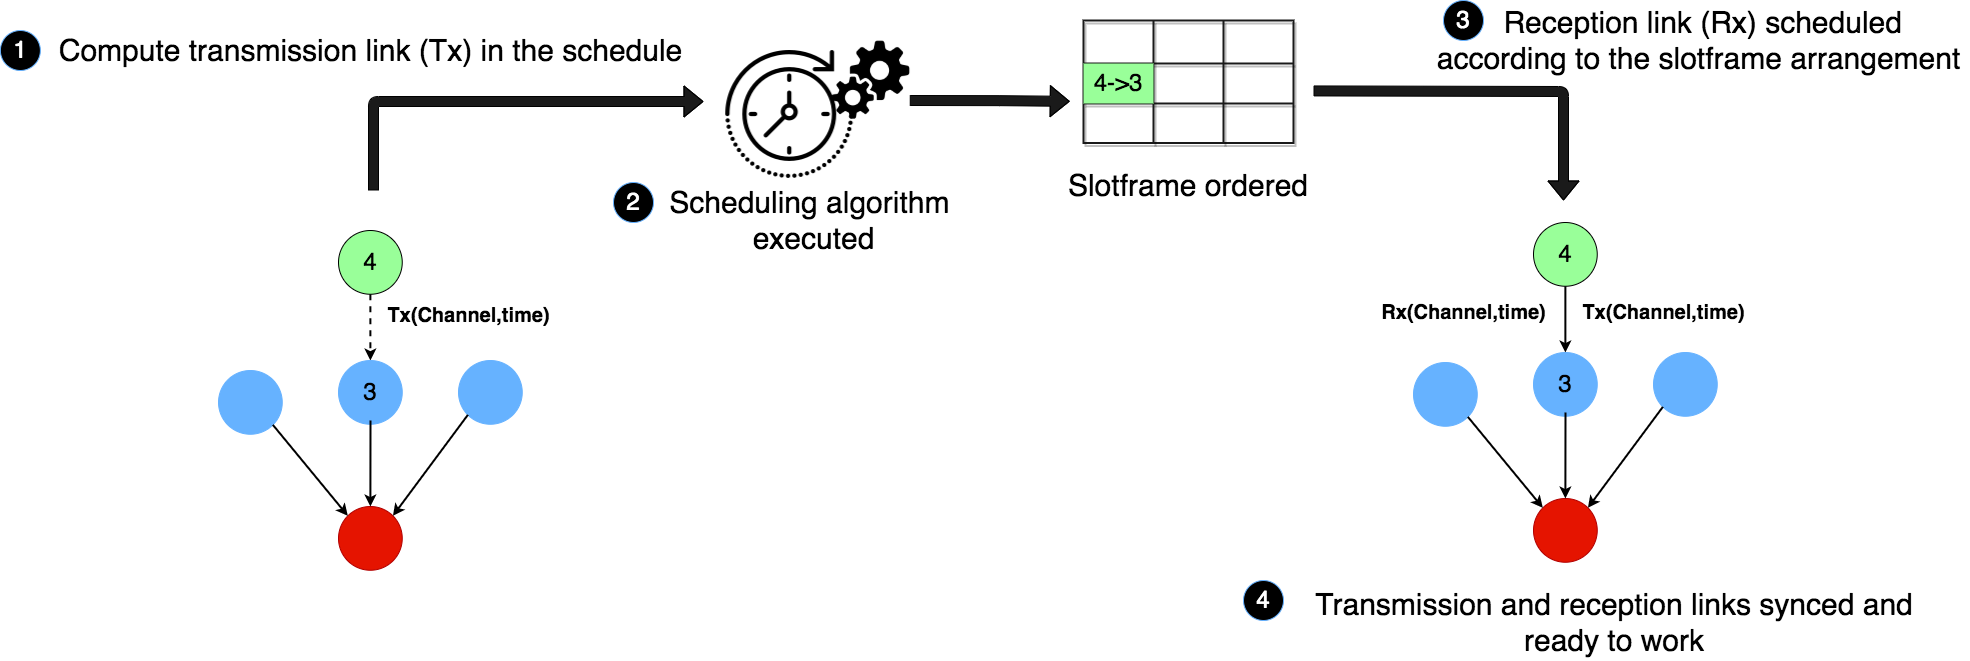

The diagram above was exported from draw.io. Its source (the exported page's mxGraphModel, read from the mxfile embedded in the PNG):
<mxGraphModel dx="2514" dy="1577" grid="1" gridSize="10" guides="1" tooltips="1" connect="1" arrows="1" fold="1" page="1" pageScale="1" pageWidth="600" pageHeight="500" math="0" shadow="0">
  <root>
    <mxCell id="0" />
    <mxCell id="1" parent="0" />
    <mxCell id="tU-GLA4lSbvQyKBPeBxB-1" value="&lt;font style=&quot;font-size: 24px&quot;&gt;4&lt;/font&gt;" style="ellipse;whiteSpace=wrap;html=1;aspect=fixed;fillColor=#99FF99;fontFamily=Helvetica;" parent="1" vertex="1">
      <mxGeometry x="-95" y="-60" width="63.75" height="63.75" as="geometry" />
    </mxCell>
    <mxCell id="tU-GLA4lSbvQyKBPeBxB-7" value="" style="endArrow=classic;html=1;fillColor=#FFFFFF;fontFamily=Helvetica;entryX=0.5;entryY=0;entryDx=0;entryDy=0;exitX=0.5;exitY=1;exitDx=0;exitDy=0;dashed=1;strokeWidth=2;" parent="1" source="tU-GLA4lSbvQyKBPeBxB-1" target="tU-GLA4lSbvQyKBPeBxB-56" edge="1">
      <mxGeometry width="50" height="50" relative="1" as="geometry">
        <mxPoint x="-105" y="34.170000000000016" as="sourcePoint" />
        <mxPoint x="25" y="34.170000000000016" as="targetPoint" />
      </mxGeometry>
    </mxCell>
    <mxCell id="tU-GLA4lSbvQyKBPeBxB-34" value="&lt;font style=&quot;font-size: 20px&quot;&gt;&lt;b&gt;Tx(Channel,time)&lt;/b&gt;&lt;/font&gt;" style="text;html=1;align=center;verticalAlign=middle;resizable=0;points=[];autosize=1;fontSize=20;fontFamily=Helvetica;" parent="1" vertex="1">
      <mxGeometry x="-55" y="10" width="180" height="30" as="geometry" />
    </mxCell>
    <mxCell id="tU-GLA4lSbvQyKBPeBxB-37" value="&lt;font style=&quot;font-size: 20px&quot;&gt;&lt;b&gt;Rx(Channel,time)&lt;/b&gt;&lt;/font&gt;" style="text;html=1;align=center;verticalAlign=middle;resizable=0;points=[];autosize=1;fontFamily=Helvetica;" parent="1" vertex="1">
      <mxGeometry x="940" y="12" width="180" height="20" as="geometry" />
    </mxCell>
    <mxCell id="tU-GLA4lSbvQyKBPeBxB-38" value="&lt;font style=&quot;font-size: 30px&quot;&gt;Slotframe ordered&lt;/font&gt;" style="text;html=1;strokeColor=none;fillColor=none;align=center;verticalAlign=middle;whiteSpace=wrap;rounded=0;fontFamily=Helvetica;" parent="1" vertex="1">
      <mxGeometry x="585" y="-120" width="340" height="30" as="geometry" />
    </mxCell>
    <mxCell id="tU-GLA4lSbvQyKBPeBxB-56" value="&lt;font style=&quot;font-size: 24px&quot;&gt;3&lt;/font&gt;" style="ellipse;whiteSpace=wrap;html=1;aspect=fixed;fillColor=#66B2FF;strokeColor=#66B2FF;fontFamily=Helvetica;" parent="1" vertex="1">
      <mxGeometry x="-95" y="70" width="63.75" height="63.75" as="geometry" />
    </mxCell>
    <mxCell id="tU-GLA4lSbvQyKBPeBxB-64" value="&lt;font style=&quot;font-size: 30px&quot;&gt;&amp;nbsp;Compute transmission link (Tx) in the schedule&amp;nbsp;&lt;/font&gt;" style="text;html=1;align=center;verticalAlign=middle;resizable=0;points=[];autosize=1;fontSize=30;fontFamily=Helvetica;" parent="1" vertex="1">
      <mxGeometry x="-393.12" y="-260" width="660" height="40" as="geometry" />
    </mxCell>
    <mxCell id="tU-GLA4lSbvQyKBPeBxB-66" value="&lt;div&gt;&lt;span style=&quot;font-size: 30px&quot;&gt;&amp;nbsp;Reception link (Rx) scheduled&lt;/span&gt;&lt;/div&gt;&lt;div&gt;&lt;span style=&quot;font-size: 30px&quot;&gt;according to the slotframe arrangement&lt;/span&gt;&lt;/div&gt;" style="text;html=1;align=center;verticalAlign=middle;resizable=0;points=[];autosize=1;fontFamily=Helvetica;" parent="1" vertex="1">
      <mxGeometry x="995" y="-270" width="540" height="40" as="geometry" />
    </mxCell>
    <mxCell id="tU-GLA4lSbvQyKBPeBxB-85" value="" style="shape=table;html=1;whiteSpace=wrap;startSize=0;container=1;collapsible=0;childLayout=tableLayout;strokeColor=#1A1A1A;fillColor=none;shadow=1;fontFamily=Helvetica;strokeWidth=2;" parent="1" vertex="1">
      <mxGeometry x="650" y="-270" width="210" height="122.5" as="geometry" />
    </mxCell>
    <mxCell id="tU-GLA4lSbvQyKBPeBxB-86" value="" style="shape=partialRectangle;html=1;whiteSpace=wrap;collapsible=0;dropTarget=0;pointerEvents=0;fillColor=none;top=0;left=0;bottom=0;right=0;points=[[0,0.5],[1,0.5]];portConstraint=eastwest;fontFamily=Helvetica;" parent="tU-GLA4lSbvQyKBPeBxB-85" vertex="1">
      <mxGeometry width="210" height="43" as="geometry" />
    </mxCell>
    <mxCell id="tU-GLA4lSbvQyKBPeBxB-87" value="" style="shape=partialRectangle;html=1;whiteSpace=wrap;connectable=0;fillColor=none;top=0;left=0;bottom=0;right=0;overflow=hidden;fontFamily=Helvetica;" parent="tU-GLA4lSbvQyKBPeBxB-86" vertex="1">
      <mxGeometry width="70" height="43" as="geometry">
        <mxRectangle width="70" height="43" as="alternateBounds" />
      </mxGeometry>
    </mxCell>
    <mxCell id="tU-GLA4lSbvQyKBPeBxB-88" value="" style="shape=partialRectangle;html=1;whiteSpace=wrap;connectable=0;fillColor=none;top=0;left=0;bottom=0;right=0;overflow=hidden;fontFamily=Helvetica;" parent="tU-GLA4lSbvQyKBPeBxB-86" vertex="1">
      <mxGeometry x="70" width="70" height="43" as="geometry">
        <mxRectangle width="70" height="43" as="alternateBounds" />
      </mxGeometry>
    </mxCell>
    <mxCell id="tU-GLA4lSbvQyKBPeBxB-89" value="" style="shape=partialRectangle;html=1;whiteSpace=wrap;connectable=0;fillColor=none;top=0;left=0;bottom=0;right=0;overflow=hidden;fontFamily=Helvetica;" parent="tU-GLA4lSbvQyKBPeBxB-86" vertex="1">
      <mxGeometry x="140" width="70" height="43" as="geometry">
        <mxRectangle width="70" height="43" as="alternateBounds" />
      </mxGeometry>
    </mxCell>
    <mxCell id="tU-GLA4lSbvQyKBPeBxB-90" value="" style="shape=partialRectangle;html=1;whiteSpace=wrap;collapsible=0;dropTarget=0;pointerEvents=0;fillColor=none;top=0;left=0;bottom=0;right=0;points=[[0,0.5],[1,0.5]];portConstraint=eastwest;fontFamily=Helvetica;" parent="tU-GLA4lSbvQyKBPeBxB-85" vertex="1">
      <mxGeometry y="43" width="210" height="40" as="geometry" />
    </mxCell>
    <mxCell id="tU-GLA4lSbvQyKBPeBxB-91" value="&lt;span&gt;&lt;font style=&quot;font-size: 24px&quot;&gt;4-&amp;gt;3&lt;/font&gt;&lt;/span&gt;" style="shape=partialRectangle;html=1;whiteSpace=wrap;connectable=0;fillColor=#99FF99;top=0;left=0;bottom=0;right=0;overflow=hidden;fontFamily=Helvetica;" parent="tU-GLA4lSbvQyKBPeBxB-90" vertex="1">
      <mxGeometry width="70" height="40" as="geometry">
        <mxRectangle width="70" height="40" as="alternateBounds" />
      </mxGeometry>
    </mxCell>
    <mxCell id="tU-GLA4lSbvQyKBPeBxB-92" value="" style="shape=partialRectangle;html=1;whiteSpace=wrap;connectable=0;fillColor=none;top=0;left=0;bottom=0;right=0;overflow=hidden;fontFamily=Helvetica;" parent="tU-GLA4lSbvQyKBPeBxB-90" vertex="1">
      <mxGeometry x="70" width="70" height="40" as="geometry">
        <mxRectangle width="70" height="40" as="alternateBounds" />
      </mxGeometry>
    </mxCell>
    <mxCell id="tU-GLA4lSbvQyKBPeBxB-93" value="" style="shape=partialRectangle;html=1;whiteSpace=wrap;connectable=0;fillColor=none;top=0;left=0;bottom=0;right=0;overflow=hidden;fontFamily=Helvetica;" parent="tU-GLA4lSbvQyKBPeBxB-90" vertex="1">
      <mxGeometry x="140" width="70" height="40" as="geometry">
        <mxRectangle width="70" height="40" as="alternateBounds" />
      </mxGeometry>
    </mxCell>
    <mxCell id="tU-GLA4lSbvQyKBPeBxB-94" value="" style="shape=partialRectangle;html=1;whiteSpace=wrap;collapsible=0;dropTarget=0;pointerEvents=0;fillColor=none;top=0;left=0;bottom=0;right=0;points=[[0,0.5],[1,0.5]];portConstraint=eastwest;fontFamily=Helvetica;" parent="tU-GLA4lSbvQyKBPeBxB-85" vertex="1">
      <mxGeometry y="83" width="210" height="40" as="geometry" />
    </mxCell>
    <mxCell id="tU-GLA4lSbvQyKBPeBxB-95" value="" style="shape=partialRectangle;html=1;whiteSpace=wrap;connectable=0;fillColor=none;top=0;left=0;bottom=0;right=0;overflow=hidden;fontFamily=Helvetica;" parent="tU-GLA4lSbvQyKBPeBxB-94" vertex="1">
      <mxGeometry width="70" height="40" as="geometry">
        <mxRectangle width="70" height="40" as="alternateBounds" />
      </mxGeometry>
    </mxCell>
    <mxCell id="tU-GLA4lSbvQyKBPeBxB-96" value="" style="shape=partialRectangle;html=1;whiteSpace=wrap;connectable=0;fillColor=none;top=0;left=0;bottom=0;right=0;overflow=hidden;fontFamily=Helvetica;" parent="tU-GLA4lSbvQyKBPeBxB-94" vertex="1">
      <mxGeometry x="70" width="70" height="40" as="geometry">
        <mxRectangle width="70" height="40" as="alternateBounds" />
      </mxGeometry>
    </mxCell>
    <mxCell id="tU-GLA4lSbvQyKBPeBxB-97" value="" style="shape=partialRectangle;html=1;whiteSpace=wrap;connectable=0;fillColor=none;top=0;left=0;bottom=0;right=0;overflow=hidden;fontFamily=Helvetica;" parent="tU-GLA4lSbvQyKBPeBxB-94" vertex="1">
      <mxGeometry x="140" width="70" height="40" as="geometry">
        <mxRectangle width="70" height="40" as="alternateBounds" />
      </mxGeometry>
    </mxCell>
    <mxCell id="tU-GLA4lSbvQyKBPeBxB-100" value="&lt;span style=&quot;font-size: 30px&quot;&gt;Scheduling algorithm &lt;br&gt;executed&lt;/span&gt;" style="text;html=1;align=center;verticalAlign=middle;resizable=0;points=[];autosize=1;fontFamily=Helvetica;" parent="1" vertex="1">
      <mxGeometry x="230" y="-90" width="300" height="40" as="geometry" />
    </mxCell>
    <mxCell id="-d5nf80_23jv_JSMhy4J-20" value="" style="shape=image;html=1;verticalAlign=top;verticalLabelPosition=bottom;labelBackgroundColor=#ffffff;imageAspect=0;aspect=fixed;image=https://cdn4.iconfinder.com/data/icons/business-solid-the-capitalism/64/Processing-128.png;fillColor=#FFFFFF;rotation=90;fontFamily=Helvetica;" parent="1" vertex="1">
      <mxGeometry x="396.25" y="-250" width="80" height="80" as="geometry" />
    </mxCell>
    <mxCell id="wH06C--ItRU_Mxn32io4-7" value="" style="shape=image;html=1;verticalAlign=top;verticalLabelPosition=bottom;labelBackgroundColor=#ffffff;imageAspect=0;aspect=fixed;image=https://cdn0.iconfinder.com/data/icons/business-collection-2027/60/time-passing-128.png;fontFamily=Helvetica;fontSize=24;strokeWidth=0;fillColor=#66B2FF;" parent="1" vertex="1">
      <mxGeometry x="292.25" y="-240" width="128" height="128" as="geometry" />
    </mxCell>
    <mxCell id="PqKBJg0DL4lvTcP5if-y-48" value="" style="shape=flexArrow;endArrow=classic;html=1;fillColor=#1A1A1A;fontFamily=Helvetica;" parent="1" edge="1">
      <mxGeometry width="50" height="50" relative="1" as="geometry">
        <mxPoint x="880" y="-199.58" as="sourcePoint" />
        <mxPoint x="1130" y="-90" as="targetPoint" />
        <Array as="points">
          <mxPoint x="1130" y="-199" />
        </Array>
      </mxGeometry>
    </mxCell>
    <mxCell id="HY-jrD6gQIrtQaE6XT1h-18" value="" style="shape=flexArrow;endArrow=classic;html=1;fillColor=#1A1A1A;fontFamily=Helvetica;" parent="1" edge="1">
      <mxGeometry width="50" height="50" relative="1" as="geometry">
        <mxPoint x="476.25" y="-190" as="sourcePoint" />
        <mxPoint x="636.25" y="-189.17000000000002" as="targetPoint" />
        <Array as="points">
          <mxPoint x="566.25" y="-189.84000000000003" />
        </Array>
      </mxGeometry>
    </mxCell>
    <mxCell id="HY-jrD6gQIrtQaE6XT1h-20" value="" style="ellipse;whiteSpace=wrap;html=1;aspect=fixed;fillColor=#66B2FF;strokeColor=#66B2FF;fontFamily=Helvetica;" parent="1" vertex="1">
      <mxGeometry x="-215" y="80" width="63.75" height="63.75" as="geometry" />
    </mxCell>
    <mxCell id="HY-jrD6gQIrtQaE6XT1h-21" value="" style="ellipse;whiteSpace=wrap;html=1;aspect=fixed;fillColor=#e51400;strokeColor=#B20000;fontFamily=Helvetica;fontColor=#ffffff;" parent="1" vertex="1">
      <mxGeometry x="-95" y="216" width="63.75" height="63.75" as="geometry" />
    </mxCell>
    <mxCell id="HY-jrD6gQIrtQaE6XT1h-22" value="" style="ellipse;whiteSpace=wrap;html=1;aspect=fixed;fillColor=#66B2FF;strokeColor=#66B2FF;fontFamily=Helvetica;" parent="1" vertex="1">
      <mxGeometry x="25" y="70" width="63.75" height="63.75" as="geometry" />
    </mxCell>
    <mxCell id="HY-jrD6gQIrtQaE6XT1h-23" value="" style="endArrow=classic;html=1;fillColor=#FFFFFF;fontFamily=Helvetica;entryX=1;entryY=0;entryDx=0;entryDy=0;exitX=0;exitY=1;exitDx=0;exitDy=0;strokeWidth=2;" parent="1" source="HY-jrD6gQIrtQaE6XT1h-22" target="HY-jrD6gQIrtQaE6XT1h-21" edge="1">
      <mxGeometry width="50" height="50" relative="1" as="geometry">
        <mxPoint x="-24.995000000000005" y="160" as="sourcePoint" />
        <mxPoint x="-24.995000000000005" y="226.25" as="targetPoint" />
      </mxGeometry>
    </mxCell>
    <mxCell id="HY-jrD6gQIrtQaE6XT1h-24" value="" style="endArrow=classic;html=1;fillColor=#FFFFFF;fontFamily=Helvetica;entryX=0.5;entryY=0;entryDx=0;entryDy=0;strokeWidth=2;" parent="1" target="HY-jrD6gQIrtQaE6XT1h-21" edge="1">
      <mxGeometry width="50" height="50" relative="1" as="geometry">
        <mxPoint x="-63" y="130" as="sourcePoint" />
        <mxPoint x="-124.99597134966544" y="234.6759713496659" as="targetPoint" />
      </mxGeometry>
    </mxCell>
    <mxCell id="HY-jrD6gQIrtQaE6XT1h-25" value="" style="endArrow=classic;html=1;fillColor=#FFFFFF;fontFamily=Helvetica;entryX=0;entryY=0;entryDx=0;entryDy=0;exitX=1;exitY=1;exitDx=0;exitDy=0;strokeWidth=2;" parent="1" source="HY-jrD6gQIrtQaE6XT1h-20" target="HY-jrD6gQIrtQaE6XT1h-21" edge="1">
      <mxGeometry width="50" height="50" relative="1" as="geometry">
        <mxPoint x="-151.25402865032004" y="150.00402865032024" as="sourcePoint" />
        <mxPoint x="-226.17597134966547" y="250.9259713496659" as="targetPoint" />
      </mxGeometry>
    </mxCell>
    <mxCell id="HY-jrD6gQIrtQaE6XT1h-26" value="" style="shape=flexArrow;endArrow=classic;html=1;fillColor=#1A1A1A;fontFamily=Helvetica;" parent="1" edge="1">
      <mxGeometry width="50" height="50" relative="1" as="geometry">
        <mxPoint x="-60" y="-100" as="sourcePoint" />
        <mxPoint x="270" y="-189" as="targetPoint" />
        <Array as="points">
          <mxPoint x="-60" y="-189" />
        </Array>
      </mxGeometry>
    </mxCell>
    <mxCell id="HY-jrD6gQIrtQaE6XT1h-37" value="&lt;font style=&quot;font-size: 24px&quot;&gt;4&lt;/font&gt;" style="ellipse;whiteSpace=wrap;html=1;aspect=fixed;fillColor=#99FF99;fontFamily=Helvetica;" parent="1" vertex="1">
      <mxGeometry x="1100" y="-68" width="63.75" height="63.75" as="geometry" />
    </mxCell>
    <mxCell id="HY-jrD6gQIrtQaE6XT1h-38" value="" style="endArrow=classic;html=1;fillColor=#FFFFFF;fontFamily=Helvetica;entryX=0.5;entryY=0;entryDx=0;entryDy=0;exitX=0.5;exitY=1;exitDx=0;exitDy=0;strokeWidth=2;" parent="1" source="HY-jrD6gQIrtQaE6XT1h-37" target="HY-jrD6gQIrtQaE6XT1h-40" edge="1">
      <mxGeometry width="50" height="50" relative="1" as="geometry">
        <mxPoint x="1090" y="26.170000000000016" as="sourcePoint" />
        <mxPoint x="1220" y="26.170000000000016" as="targetPoint" />
      </mxGeometry>
    </mxCell>
    <mxCell id="HY-jrD6gQIrtQaE6XT1h-39" value="&lt;font style=&quot;font-size: 20px&quot;&gt;&lt;b&gt;Tx(Channel,time)&lt;/b&gt;&lt;/font&gt;" style="text;html=1;align=center;verticalAlign=middle;resizable=0;points=[];autosize=1;fontSize=20;fontFamily=Helvetica;" parent="1" vertex="1">
      <mxGeometry x="1140" y="7" width="180" height="30" as="geometry" />
    </mxCell>
    <mxCell id="HY-jrD6gQIrtQaE6XT1h-40" value="&lt;font style=&quot;font-size: 24px&quot;&gt;3&lt;/font&gt;" style="ellipse;whiteSpace=wrap;html=1;aspect=fixed;fillColor=#66B2FF;strokeColor=#66B2FF;fontFamily=Helvetica;" parent="1" vertex="1">
      <mxGeometry x="1100" y="62" width="63.75" height="63.75" as="geometry" />
    </mxCell>
    <mxCell id="HY-jrD6gQIrtQaE6XT1h-41" value="" style="ellipse;whiteSpace=wrap;html=1;aspect=fixed;fillColor=#66B2FF;strokeColor=#66B2FF;fontFamily=Helvetica;" parent="1" vertex="1">
      <mxGeometry x="980" y="72" width="63.75" height="63.75" as="geometry" />
    </mxCell>
    <mxCell id="HY-jrD6gQIrtQaE6XT1h-42" value="" style="ellipse;whiteSpace=wrap;html=1;aspect=fixed;fillColor=#e51400;strokeColor=#B20000;fontFamily=Helvetica;fontColor=#ffffff;" parent="1" vertex="1">
      <mxGeometry x="1100" y="208" width="63.75" height="63.75" as="geometry" />
    </mxCell>
    <mxCell id="HY-jrD6gQIrtQaE6XT1h-43" value="" style="ellipse;whiteSpace=wrap;html=1;aspect=fixed;fillColor=#66B2FF;strokeColor=#66B2FF;fontFamily=Helvetica;" parent="1" vertex="1">
      <mxGeometry x="1220" y="62" width="63.75" height="63.75" as="geometry" />
    </mxCell>
    <mxCell id="HY-jrD6gQIrtQaE6XT1h-44" value="" style="endArrow=classic;html=1;fillColor=#FFFFFF;fontFamily=Helvetica;entryX=1;entryY=0;entryDx=0;entryDy=0;exitX=0;exitY=1;exitDx=0;exitDy=0;strokeWidth=2;" parent="1" source="HY-jrD6gQIrtQaE6XT1h-43" target="HY-jrD6gQIrtQaE6XT1h-42" edge="1">
      <mxGeometry width="50" height="50" relative="1" as="geometry">
        <mxPoint x="1170.005" y="152" as="sourcePoint" />
        <mxPoint x="1170.005" y="218.25" as="targetPoint" />
      </mxGeometry>
    </mxCell>
    <mxCell id="HY-jrD6gQIrtQaE6XT1h-45" value="" style="endArrow=classic;html=1;fillColor=#FFFFFF;fontFamily=Helvetica;entryX=0.5;entryY=0;entryDx=0;entryDy=0;strokeWidth=2;" parent="1" target="HY-jrD6gQIrtQaE6XT1h-42" edge="1">
      <mxGeometry width="50" height="50" relative="1" as="geometry">
        <mxPoint x="1132" y="122" as="sourcePoint" />
        <mxPoint x="1070.0040286503345" y="226.67597134966593" as="targetPoint" />
      </mxGeometry>
    </mxCell>
    <mxCell id="HY-jrD6gQIrtQaE6XT1h-46" value="" style="endArrow=classic;html=1;fillColor=#FFFFFF;fontFamily=Helvetica;entryX=0;entryY=0;entryDx=0;entryDy=0;exitX=1;exitY=1;exitDx=0;exitDy=0;strokeWidth=2;" parent="1" source="HY-jrD6gQIrtQaE6XT1h-41" target="HY-jrD6gQIrtQaE6XT1h-42" edge="1">
      <mxGeometry width="50" height="50" relative="1" as="geometry">
        <mxPoint x="1043.74597134968" y="142.00402865032024" as="sourcePoint" />
        <mxPoint x="968.8240286503345" y="242.92597134966593" as="targetPoint" />
      </mxGeometry>
    </mxCell>
    <mxCell id="_RpWtt80eEwfKtxV0xhZ-2" value="&lt;font color=&quot;#ffffff&quot;&gt;&lt;span style=&quot;font-size: 24px&quot;&gt;1&lt;/span&gt;&lt;/font&gt;" style="ellipse;whiteSpace=wrap;html=1;aspect=fixed;fillColor=#000000;strokeColor=#66B2FF;fontFamily=Helvetica;" vertex="1" parent="1">
      <mxGeometry x="-433.12" y="-260" width="40" height="40" as="geometry" />
    </mxCell>
    <mxCell id="_RpWtt80eEwfKtxV0xhZ-3" value="&lt;font color=&quot;#ffffff&quot;&gt;&lt;span style=&quot;font-size: 24px&quot;&gt;2&lt;/span&gt;&lt;/font&gt;" style="ellipse;whiteSpace=wrap;html=1;aspect=fixed;fillColor=#000000;strokeColor=#66B2FF;fontFamily=Helvetica;" vertex="1" parent="1">
      <mxGeometry x="180" y="-108" width="40" height="40" as="geometry" />
    </mxCell>
    <mxCell id="_RpWtt80eEwfKtxV0xhZ-4" value="&lt;font color=&quot;#ffffff&quot;&gt;&lt;span style=&quot;font-size: 24px&quot;&gt;3&lt;/span&gt;&lt;/font&gt;" style="ellipse;whiteSpace=wrap;html=1;aspect=fixed;fillColor=#000000;strokeColor=#66B2FF;fontFamily=Helvetica;" vertex="1" parent="1">
      <mxGeometry x="1009.9999999999999" y="-290" width="40" height="40" as="geometry" />
    </mxCell>
    <mxCell id="_RpWtt80eEwfKtxV0xhZ-11" value="&lt;div style=&quot;text-align: center&quot;&gt;&lt;span style=&quot;font-size: 30px&quot;&gt;&lt;font face=&quot;helvetica&quot;&gt;Transmission&amp;nbsp;&lt;/font&gt;&lt;/span&gt;&lt;span style=&quot;font-size: 30px ; font-family: &amp;#34;helvetica&amp;#34;&quot;&gt;and reception links synced and ready to work&lt;/span&gt;&lt;/div&gt;" style="text;whiteSpace=wrap;html=1;fontColor=#000000;" vertex="1" parent="1">
      <mxGeometry x="860" y="290" width="640" height="70" as="geometry" />
    </mxCell>
    <mxCell id="_RpWtt80eEwfKtxV0xhZ-12" value="&lt;font color=&quot;#ffffff&quot;&gt;&lt;span style=&quot;font-size: 24px&quot;&gt;4&lt;/span&gt;&lt;/font&gt;" style="ellipse;whiteSpace=wrap;html=1;aspect=fixed;fillColor=#000000;strokeColor=#66B2FF;fontFamily=Helvetica;" vertex="1" parent="1">
      <mxGeometry x="809.9999999999999" y="290" width="40" height="40" as="geometry" />
    </mxCell>
  </root>
</mxGraphModel>